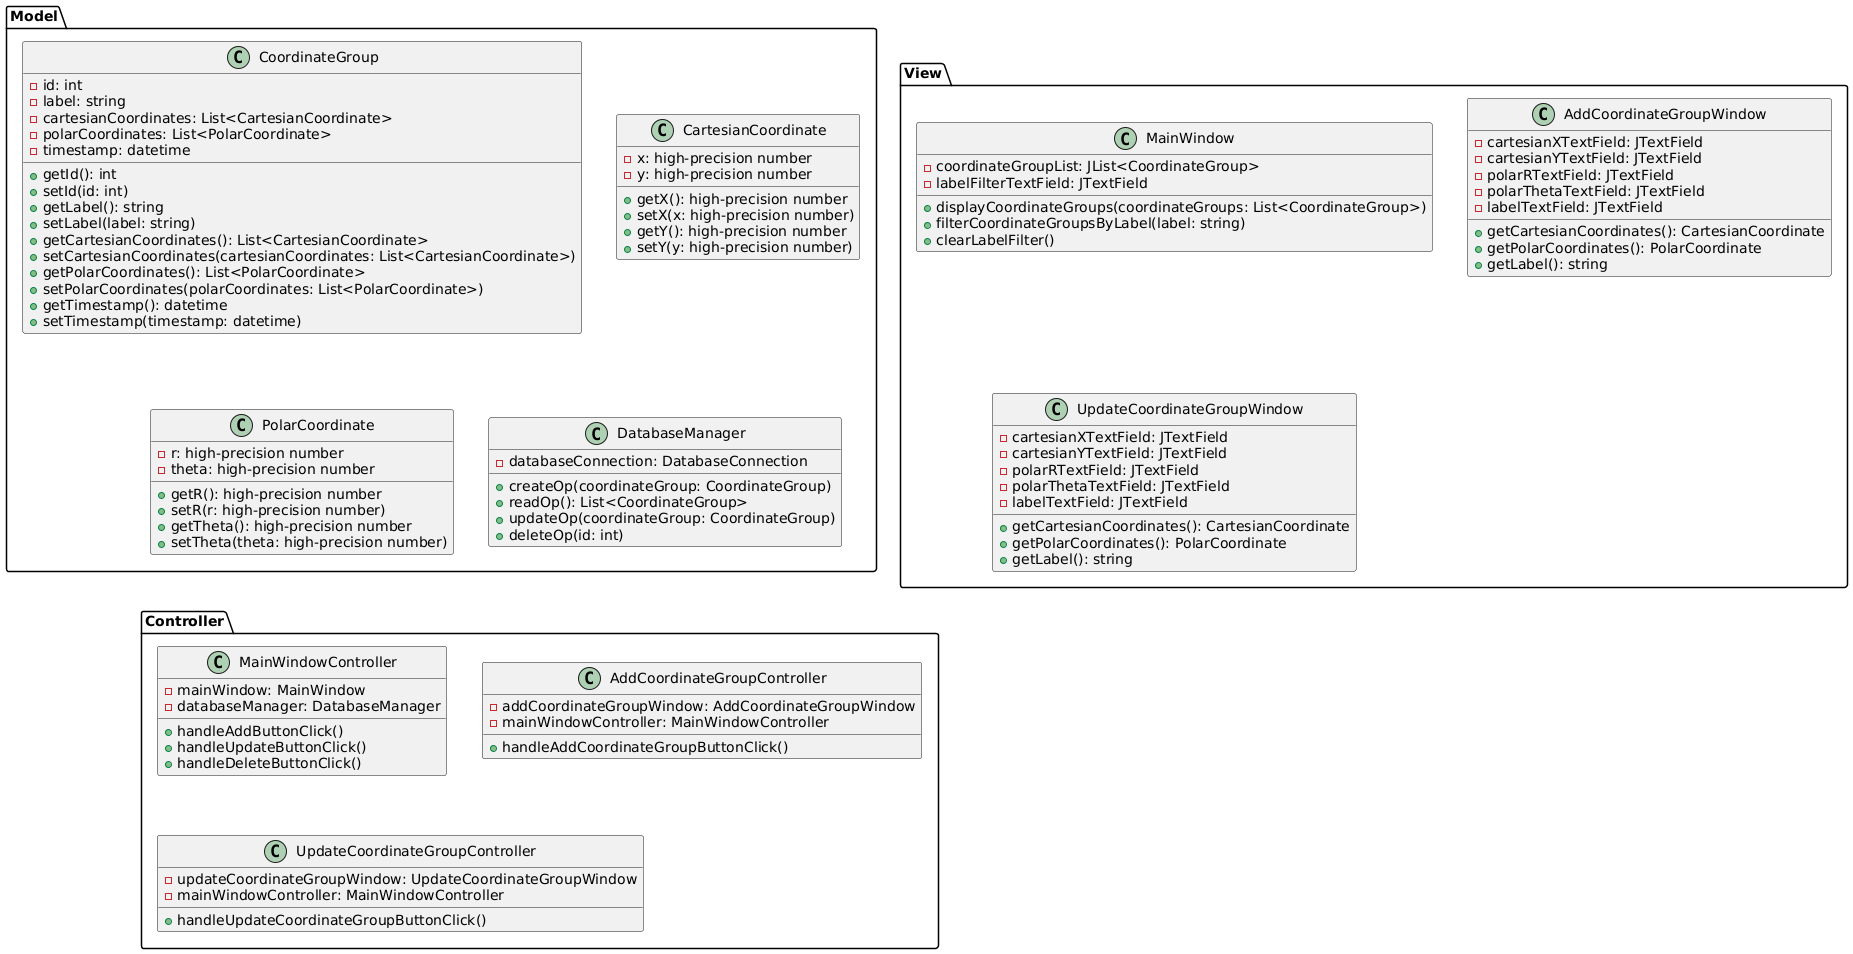

The diagram above was rendered by PlantUML. Its source (embedded in the PNG):
@startuml
package "Model" {
    class CoordinateGroup {
        - id: int
        - label: string
        - cartesianCoordinates: List<CartesianCoordinate>
        - polarCoordinates: List<PolarCoordinate>
        - timestamp: datetime
        + getId(): int
        + setId(id: int)
        + getLabel(): string
        + setLabel(label: string)
        + getCartesianCoordinates(): List<CartesianCoordinate>
        + setCartesianCoordinates(cartesianCoordinates: List<CartesianCoordinate>)
        + getPolarCoordinates(): List<PolarCoordinate>
        + setPolarCoordinates(polarCoordinates: List<PolarCoordinate>)
        + getTimestamp(): datetime
        + setTimestamp(timestamp: datetime)
    }

    class CartesianCoordinate {
        - x: high-precision number
        - y: high-precision number
        + getX(): high-precision number
        + setX(x: high-precision number)
        + getY(): high-precision number
        + setY(y: high-precision number)
    }

    class PolarCoordinate {
        - r: high-precision number
        - theta: high-precision number
        + getR(): high-precision number
        + setR(r: high-precision number)
        + getTheta(): high-precision number
        + setTheta(theta: high-precision number)
    }

    class DatabaseManager {
        - databaseConnection: DatabaseConnection
        + createOp(coordinateGroup: CoordinateGroup)
        + readOp(): List<CoordinateGroup>
        + updateOp(coordinateGroup: CoordinateGroup)
        + deleteOp(id: int)
    }
}

package "View" {
    class MainWindow {
        - coordinateGroupList: JList<CoordinateGroup>
        - labelFilterTextField: JTextField
        + displayCoordinateGroups(coordinateGroups: List<CoordinateGroup>)
        + filterCoordinateGroupsByLabel(label: string)
        + clearLabelFilter()
    }

    class AddCoordinateGroupWindow {
        - cartesianXTextField: JTextField
        - cartesianYTextField: JTextField
        - polarRTextField: JTextField
        - polarThetaTextField: JTextField
        - labelTextField: JTextField
        + getCartesianCoordinates(): CartesianCoordinate
        + getPolarCoordinates(): PolarCoordinate
        + getLabel(): string
    }

    class UpdateCoordinateGroupWindow {
        - cartesianXTextField: JTextField
        - cartesianYTextField: JTextField
        - polarRTextField: JTextField
        - polarThetaTextField: JTextField
        - labelTextField: JTextField
        + getCartesianCoordinates(): CartesianCoordinate
        + getPolarCoordinates(): PolarCoordinate
        + getLabel(): string
    }
}

package "Controller" {
    class MainWindowController {
        - mainWindow: MainWindow
        - databaseManager: DatabaseManager
        + handleAddButtonClick()
        + handleUpdateButtonClick()
        + handleDeleteButtonClick()
    }

    class AddCoordinateGroupController {
        - addCoordinateGroupWindow: AddCoordinateGroupWindow
        - mainWindowController: MainWindowController
        + handleAddCoordinateGroupButtonClick()
    }

    class UpdateCoordinateGroupController {
        - updateCoordinateGroupWindow: UpdateCoordinateGroupWindow
        - mainWindowController: MainWindowController
        + handleUpdateCoordinateGroupButtonClick()
    }
}
@enduml